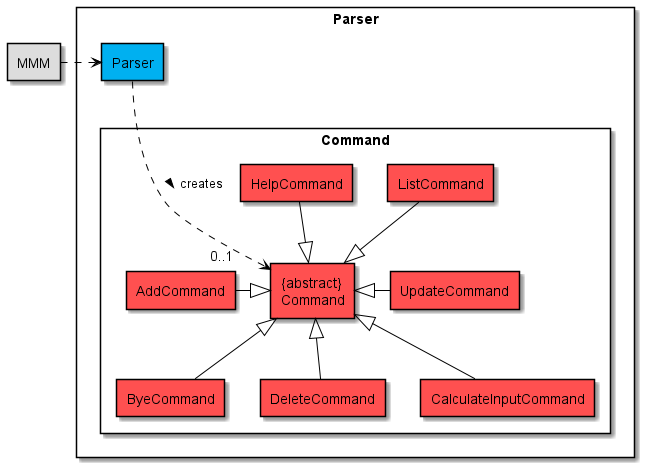

The diagram above was rendered by PlantUML. Its source (embedded in the PNG):
@startuml
!include Style.puml

skinparam componentStyle rectangle
skinparam packageStyle rectangle
skinparam ArrowColor black

package Parser {
component Parser as parser PARSER_COLOUR

package Command {
component "{abstract}\nCommand" as command COMMANDS_COLOUR
component "AddCommand" as addCommand COMMANDS_COLOUR
component "ByeCommand" as byeCommand COMMANDS_COLOUR
component "DeleteCommand" as deleteCommand COMMANDS_COLOUR
component "CalculateInputCommand" as calculateInputCommand COMMANDS_COLOUR
component "HelpCommand" as helpCommand COMMANDS_COLOUR
component "ListCommand" as listCommand COMMANDS_COLOUR
component "UpdateCommand" as updateCommand COMMANDS_COLOUR

}

}
component MMM MMM_COLOUR

MMM .r.> parser

parser ...> "\t\t\t\t\t\t\t\t\t\t\t\t\t\t\t0..1" command: "creates >"

command <|-left- addCommand
command <|-- byeCommand
command <|-- deleteCommand
command <|-- calculateInputCommand
command <|-up- helpCommand
command <|-up- listCommand
command <|-right- updateCommand

@enduml